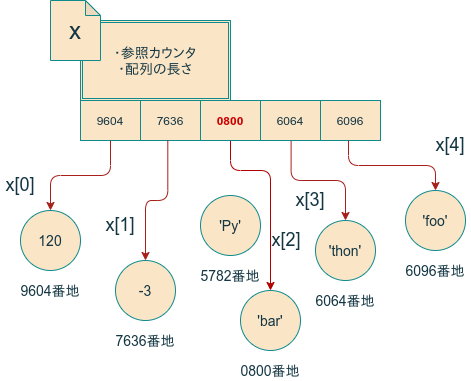

The diagram above was exported from draw.io. Its source (the exported page's mxGraphModel, read from the mxfile embedded in the PNG):
<mxGraphModel dx="526" dy="381" grid="1" gridSize="10" guides="1" tooltips="1" connect="1" arrows="1" fold="1" page="1" pageScale="1" pageWidth="827" pageHeight="1169" background="#ffffff" math="0" shadow="0">
  <root>
    <mxCell id="0" />
    <mxCell id="1" parent="0" />
    <mxCell id="2" value="" style="shape=table;html=1;whiteSpace=wrap;startSize=0;container=1;collapsible=0;childLayout=tableLayout;fillColor=#FAE5C7;strokeColor=#0F8B8D;fontColor=#143642;" parent="1" vertex="1">
      <mxGeometry x="170" y="140" width="300" height="40" as="geometry" />
    </mxCell>
    <mxCell id="3" value="" style="shape=partialRectangle;html=1;whiteSpace=wrap;collapsible=0;dropTarget=0;pointerEvents=0;fillColor=none;top=0;left=0;bottom=0;right=0;points=[[0,0.5],[1,0.5]];portConstraint=eastwest;strokeColor=#0F8B8D;fontColor=#143642;" parent="2" vertex="1">
      <mxGeometry width="300" height="40" as="geometry" />
    </mxCell>
    <mxCell id="18" value="9604" style="shape=partialRectangle;html=1;whiteSpace=wrap;connectable=0;fillColor=none;top=0;left=0;bottom=0;right=0;overflow=hidden;strokeColor=#0F8B8D;fontColor=#143642;" parent="3" vertex="1">
      <mxGeometry width="60" height="40" as="geometry" />
    </mxCell>
    <mxCell id="17" value="7636" style="shape=partialRectangle;html=1;whiteSpace=wrap;connectable=0;fillColor=none;top=0;left=0;bottom=0;right=0;overflow=hidden;strokeColor=#0F8B8D;fontColor=#143642;" parent="3" vertex="1">
      <mxGeometry x="60" width="60" height="40" as="geometry" />
    </mxCell>
    <mxCell id="16" value="&lt;b&gt;&lt;font color=&quot;#cc0000&quot;&gt;0800&lt;/font&gt;&lt;/b&gt;" style="shape=partialRectangle;html=1;whiteSpace=wrap;connectable=0;fillColor=none;top=0;left=0;bottom=0;right=0;overflow=hidden;strokeColor=#0F8B8D;fontColor=#143642;" parent="3" vertex="1">
      <mxGeometry x="120" width="60" height="40" as="geometry" />
    </mxCell>
    <mxCell id="15" value="6064" style="shape=partialRectangle;html=1;whiteSpace=wrap;connectable=0;fillColor=none;top=0;left=0;bottom=0;right=0;overflow=hidden;strokeColor=#0F8B8D;fontColor=#143642;" parent="3" vertex="1">
      <mxGeometry x="180" width="60" height="40" as="geometry" />
    </mxCell>
    <mxCell id="4" value="6096" style="shape=partialRectangle;html=1;whiteSpace=wrap;connectable=0;fillColor=none;top=0;left=0;bottom=0;right=0;overflow=hidden;strokeColor=#0F8B8D;fontColor=#143642;" parent="3" vertex="1">
      <mxGeometry x="240" width="60" height="40" as="geometry" />
    </mxCell>
    <mxCell id="20" value="&lt;font style=&quot;font-size: 14px&quot;&gt;・参照カウンタ&lt;br&gt;・配列の長さ&lt;/font&gt;" style="shape=ext;double=1;rounded=0;whiteSpace=wrap;html=1;fillColor=#FAE5C7;strokeColor=#0F8B8D;fontColor=#143642;" parent="1" vertex="1">
      <mxGeometry x="170" y="60" width="150" height="80" as="geometry" />
    </mxCell>
    <mxCell id="22" value="" style="edgeStyle=elbowEdgeStyle;elbow=vertical;endArrow=classic;html=1;strokeColor=#A8201A;fontColor=#143642;labelBackgroundColor=#DAD2D8;" parent="1" edge="1">
      <mxGeometry width="50" height="50" relative="1" as="geometry">
        <mxPoint x="200" y="180" as="sourcePoint" />
        <mxPoint x="140" y="250" as="targetPoint" />
      </mxGeometry>
    </mxCell>
    <mxCell id="23" value="&lt;font style=&quot;font-size: 14px&quot;&gt;120&lt;/font&gt;" style="ellipse;whiteSpace=wrap;html=1;aspect=fixed;fillColor=#FAE5C7;strokeColor=#0F8B8D;fontColor=#143642;" parent="1" vertex="1">
      <mxGeometry x="110" y="250" width="60" height="60" as="geometry" />
    </mxCell>
    <mxCell id="25" value="&lt;font style=&quot;font-size: 14px&quot;&gt;9604番地&lt;/font&gt;" style="text;html=1;strokeColor=none;fillColor=none;align=center;verticalAlign=middle;whiteSpace=wrap;rounded=0;fontColor=#143642;" parent="1" vertex="1">
      <mxGeometry x="105" y="320" width="70" height="20" as="geometry" />
    </mxCell>
    <mxCell id="26" value="&lt;font style=&quot;font-size: 14px&quot;&gt;-3&lt;/font&gt;" style="ellipse;whiteSpace=wrap;html=1;aspect=fixed;fillColor=#FAE5C7;strokeColor=#0F8B8D;fontColor=#143642;" parent="1" vertex="1">
      <mxGeometry x="205" y="300" width="60" height="60" as="geometry" />
    </mxCell>
    <mxCell id="27" value="&lt;font style=&quot;font-size: 14px&quot;&gt;7636番地&lt;/font&gt;" style="text;html=1;strokeColor=none;fillColor=none;align=center;verticalAlign=middle;whiteSpace=wrap;rounded=0;fontColor=#143642;" parent="1" vertex="1">
      <mxGeometry x="200" y="370" width="70" height="20" as="geometry" />
    </mxCell>
    <mxCell id="28" value="&lt;font style=&quot;font-size: 14px&quot;&gt;'Py'&lt;/font&gt;" style="ellipse;whiteSpace=wrap;html=1;aspect=fixed;fillColor=#FAE5C7;strokeColor=#0F8B8D;fontColor=#143642;" parent="1" vertex="1">
      <mxGeometry x="290" y="235" width="60" height="60" as="geometry" />
    </mxCell>
    <mxCell id="29" value="&lt;font style=&quot;font-size: 14px&quot;&gt;5782番地&lt;/font&gt;" style="text;html=1;strokeColor=none;fillColor=none;align=center;verticalAlign=middle;whiteSpace=wrap;rounded=0;fontColor=#143642;" parent="1" vertex="1">
      <mxGeometry x="285" y="305" width="70" height="20" as="geometry" />
    </mxCell>
    <mxCell id="30" value="" style="edgeStyle=elbowEdgeStyle;elbow=vertical;endArrow=classic;html=1;entryX=0.5;entryY=0;entryDx=0;entryDy=0;exitX=0.291;exitY=0.988;exitDx=0;exitDy=0;exitPerimeter=0;strokeColor=#A8201A;fontColor=#143642;labelBackgroundColor=#DAD2D8;" parent="1" source="3" target="26" edge="1">
      <mxGeometry width="50" height="50" relative="1" as="geometry">
        <mxPoint x="259" y="210" as="sourcePoint" />
        <mxPoint x="320" y="200" as="targetPoint" />
      </mxGeometry>
    </mxCell>
    <mxCell id="32" value="&lt;font style=&quot;font-size: 14px&quot;&gt;'thon'&lt;/font&gt;" style="ellipse;whiteSpace=wrap;html=1;aspect=fixed;fillColor=#FAE5C7;strokeColor=#0F8B8D;fontColor=#143642;" parent="1" vertex="1">
      <mxGeometry x="405" y="260" width="60" height="60" as="geometry" />
    </mxCell>
    <mxCell id="33" value="&lt;font style=&quot;font-size: 14px&quot;&gt;6064番地&lt;/font&gt;" style="text;html=1;strokeColor=none;fillColor=none;align=center;verticalAlign=middle;whiteSpace=wrap;rounded=0;fontColor=#143642;" parent="1" vertex="1">
      <mxGeometry x="400" y="330" width="70" height="20" as="geometry" />
    </mxCell>
    <mxCell id="34" value="&lt;font style=&quot;font-size: 14px&quot;&gt;'foo'&lt;/font&gt;" style="ellipse;whiteSpace=wrap;html=1;aspect=fixed;fillColor=#FAE5C7;strokeColor=#0F8B8D;fontColor=#143642;" parent="1" vertex="1">
      <mxGeometry x="495" y="230" width="60" height="60" as="geometry" />
    </mxCell>
    <mxCell id="35" value="&lt;font style=&quot;font-size: 14px&quot;&gt;6096番地&lt;/font&gt;" style="text;html=1;strokeColor=none;fillColor=none;align=center;verticalAlign=middle;whiteSpace=wrap;rounded=0;fontColor=#143642;" parent="1" vertex="1">
      <mxGeometry x="490" y="300" width="70" height="20" as="geometry" />
    </mxCell>
    <mxCell id="36" value="" style="edgeStyle=elbowEdgeStyle;elbow=vertical;endArrow=classic;html=1;entryX=0.5;entryY=0;entryDx=0;entryDy=0;exitX=0.702;exitY=1.017;exitDx=0;exitDy=0;exitPerimeter=0;strokeColor=#A8201A;fontColor=#143642;labelBackgroundColor=#DAD2D8;" parent="1" source="3" target="32" edge="1">
      <mxGeometry width="50" height="50" relative="1" as="geometry">
        <mxPoint x="270" y="250" as="sourcePoint" />
        <mxPoint x="320" y="200" as="targetPoint" />
      </mxGeometry>
    </mxCell>
    <mxCell id="37" value="" style="edgeStyle=elbowEdgeStyle;elbow=vertical;endArrow=classic;html=1;entryX=0.5;entryY=0;entryDx=0;entryDy=0;strokeColor=#A8201A;fontColor=#143642;labelBackgroundColor=#DAD2D8;" parent="1" target="34" edge="1">
      <mxGeometry width="50" height="50" relative="1" as="geometry">
        <mxPoint x="438" y="180" as="sourcePoint" />
        <mxPoint x="320" y="200" as="targetPoint" />
      </mxGeometry>
    </mxCell>
    <mxCell id="38" value="&lt;font style=&quot;font-size: 18px&quot;&gt;x[0]&lt;/font&gt;" style="text;html=1;strokeColor=none;fillColor=none;align=center;verticalAlign=middle;whiteSpace=wrap;rounded=0;fontColor=#143642;" parent="1" vertex="1">
      <mxGeometry x="90" y="215" width="40" height="20" as="geometry" />
    </mxCell>
    <mxCell id="39" value="&lt;font style=&quot;font-size: 18px&quot;&gt;x[1]&lt;/font&gt;" style="text;html=1;strokeColor=none;fillColor=none;align=center;verticalAlign=middle;whiteSpace=wrap;rounded=0;fontColor=#143642;" parent="1" vertex="1">
      <mxGeometry x="190" y="255" width="40" height="20" as="geometry" />
    </mxCell>
    <mxCell id="40" value="&lt;font style=&quot;font-size: 18px&quot;&gt;x[2]&lt;/font&gt;" style="text;html=1;strokeColor=none;fillColor=none;align=center;verticalAlign=middle;whiteSpace=wrap;rounded=0;fontColor=#143642;" parent="1" vertex="1">
      <mxGeometry x="356" y="270" width="40" height="20" as="geometry" />
    </mxCell>
    <mxCell id="41" value="&lt;font style=&quot;font-size: 18px&quot;&gt;x[3]&lt;/font&gt;" style="text;html=1;strokeColor=none;fillColor=none;align=center;verticalAlign=middle;whiteSpace=wrap;rounded=0;fontColor=#143642;" parent="1" vertex="1">
      <mxGeometry x="380" y="230" width="40" height="20" as="geometry" />
    </mxCell>
    <mxCell id="42" value="&lt;font style=&quot;font-size: 18px&quot;&gt;x[4]&lt;/font&gt;" style="text;html=1;strokeColor=none;fillColor=none;align=center;verticalAlign=middle;whiteSpace=wrap;rounded=0;fontColor=#143642;" parent="1" vertex="1">
      <mxGeometry x="520" y="175" width="40" height="20" as="geometry" />
    </mxCell>
    <mxCell id="46" value="&lt;font style=&quot;font-size: 24px&quot;&gt;x&lt;/font&gt;" style="shape=note;whiteSpace=wrap;html=1;backgroundOutline=1;darkOpacity=0.05;size=15;fillColor=#FAE5C7;strokeColor=#0F8B8D;fontColor=#143642;" parent="1" vertex="1">
      <mxGeometry x="140" y="40" width="50" height="60" as="geometry" />
    </mxCell>
    <mxCell id="47" value="&lt;font style=&quot;font-size: 14px&quot;&gt;'bar'&lt;/font&gt;" style="ellipse;whiteSpace=wrap;html=1;aspect=fixed;fillColor=#FAE5C7;strokeColor=#0F8B8D;fontColor=#143642;" vertex="1" parent="1">
      <mxGeometry x="330" y="330" width="60" height="60" as="geometry" />
    </mxCell>
    <mxCell id="48" value="&lt;font style=&quot;font-size: 14px&quot;&gt;0800番地&lt;/font&gt;" style="text;html=1;strokeColor=none;fillColor=none;align=center;verticalAlign=middle;whiteSpace=wrap;rounded=0;fontColor=#143642;" vertex="1" parent="1">
      <mxGeometry x="325" y="400" width="70" height="20" as="geometry" />
    </mxCell>
    <mxCell id="49" value="" style="edgeStyle=elbowEdgeStyle;elbow=vertical;endArrow=classic;html=1;entryX=0.5;entryY=0;entryDx=0;entryDy=0;fillColor=#e51400;strokeColor=#B20000;exitX=0.5;exitY=1.013;exitDx=0;exitDy=0;exitPerimeter=0;" edge="1" parent="1" source="3" target="47">
      <mxGeometry width="50" height="50" relative="1" as="geometry">
        <mxPoint x="330" y="183" as="sourcePoint" />
        <mxPoint x="420" y="270" as="targetPoint" />
        <Array as="points">
          <mxPoint x="340" y="210" />
        </Array>
      </mxGeometry>
    </mxCell>
  </root>
</mxGraphModel>